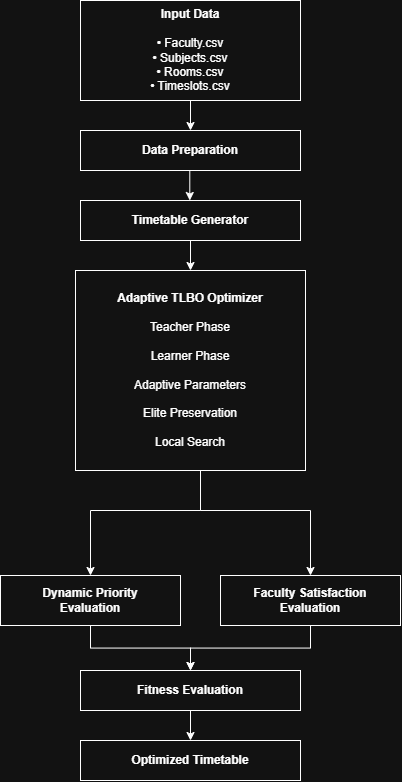

The diagram above was exported from draw.io. Its source (the exported page's mxGraphModel, read from the mxfile embedded in the PNG):
<mxGraphModel dx="1046" dy="883" grid="1" gridSize="10" guides="1" tooltips="1" connect="1" arrows="1" fold="1" page="1" pageScale="1" pageWidth="827" pageHeight="1169" math="0" shadow="0">
  <root>
    <mxCell id="0" />
    <mxCell id="1" parent="0" />
    <mxCell id="4WEGE-tuI3zgLfxu96R6-17" edge="1" parent="1" source="4WEGE-tuI3zgLfxu96R6-1" style="edgeStyle=orthogonalEdgeStyle;rounded=0;orthogonalLoop=1;jettySize=auto;html=1;" target="4WEGE-tuI3zgLfxu96R6-10" value="">
      <mxGeometry relative="1" as="geometry" />
    </mxCell>
    <mxCell id="4WEGE-tuI3zgLfxu96R6-1" parent="1" style="rounded=0;whiteSpace=wrap;html=1;" value="&lt;div&gt;&lt;b&gt;Input Data&lt;/b&gt;&lt;/div&gt;&lt;div&gt;&lt;br&gt;&lt;/div&gt;&lt;div&gt;• Faculty.csv&lt;/div&gt;&lt;div&gt;• Subjects.csv&lt;/div&gt;&lt;div&gt;• Rooms.csv&lt;/div&gt;&lt;div&gt;• Timeslots.csv&lt;/div&gt;" vertex="1">
      <mxGeometry height="100" width="220" x="240" y="10" as="geometry" />
    </mxCell>
    <mxCell id="4WEGE-tuI3zgLfxu96R6-21" edge="1" parent="1" source="4WEGE-tuI3zgLfxu96R6-9" style="edgeStyle=orthogonalEdgeStyle;rounded=0;orthogonalLoop=1;jettySize=auto;html=1;" target="4WEGE-tuI3zgLfxu96R6-11" value="">
      <mxGeometry relative="1" as="geometry" />
    </mxCell>
    <mxCell id="4WEGE-tuI3zgLfxu96R6-9" parent="1" style="rounded=0;whiteSpace=wrap;html=1;" value="&lt;b&gt;Timetable Generator&lt;/b&gt;" vertex="1">
      <mxGeometry height="40" width="220" x="240" y="210" as="geometry" />
    </mxCell>
    <mxCell id="4WEGE-tuI3zgLfxu96R6-10" parent="1" style="rounded=0;whiteSpace=wrap;html=1;" value="&lt;b&gt;Data Preparation&lt;/b&gt;" vertex="1">
      <mxGeometry height="40" width="220" x="240" y="140" as="geometry" />
    </mxCell>
    <mxCell id="4WEGE-tuI3zgLfxu96R6-22" edge="1" parent="1" source="4WEGE-tuI3zgLfxu96R6-11" style="edgeStyle=orthogonalEdgeStyle;rounded=0;orthogonalLoop=1;jettySize=auto;html=1;" target="4WEGE-tuI3zgLfxu96R6-12" value="">
      <mxGeometry relative="1" as="geometry">
        <Array as="points">
          <mxPoint x="360" y="520" />
          <mxPoint x="250" y="520" />
        </Array>
      </mxGeometry>
    </mxCell>
    <mxCell id="4WEGE-tuI3zgLfxu96R6-28" edge="1" parent="1" source="4WEGE-tuI3zgLfxu96R6-11" style="edgeStyle=orthogonalEdgeStyle;rounded=0;orthogonalLoop=1;jettySize=auto;html=1;" target="4WEGE-tuI3zgLfxu96R6-13" value="">
      <mxGeometry relative="1" as="geometry">
        <Array as="points">
          <mxPoint x="360" y="520" />
          <mxPoint x="470" y="520" />
        </Array>
      </mxGeometry>
    </mxCell>
    <mxCell id="4WEGE-tuI3zgLfxu96R6-11" parent="1" style="rounded=0;whiteSpace=wrap;html=1;" value="&lt;div&gt;&lt;b&gt;Adaptive TLBO Optimizer&lt;/b&gt;&lt;/div&gt;&lt;div&gt;&lt;br&gt;&lt;/div&gt;&lt;div&gt;Teacher Phase&lt;/div&gt;&lt;div&gt;&lt;br&gt;&lt;/div&gt;&lt;div&gt;Learner Phase&lt;/div&gt;&lt;div&gt;&lt;br&gt;&lt;/div&gt;&lt;div&gt;Adaptive Parameters&lt;/div&gt;&lt;div&gt;&lt;br&gt;&lt;/div&gt;&lt;div&gt;Elite Preservation&lt;/div&gt;&lt;div&gt;&lt;br&gt;&lt;/div&gt;&lt;div&gt;Local Search&lt;/div&gt;" vertex="1">
      <mxGeometry height="200" width="230" x="235" y="280" as="geometry" />
    </mxCell>
    <mxCell id="4WEGE-tuI3zgLfxu96R6-25" edge="1" parent="1" source="4WEGE-tuI3zgLfxu96R6-12" style="edgeStyle=orthogonalEdgeStyle;rounded=0;orthogonalLoop=1;jettySize=auto;html=1;" target="4WEGE-tuI3zgLfxu96R6-15" value="">
      <mxGeometry relative="1" as="geometry" />
    </mxCell>
    <mxCell id="4WEGE-tuI3zgLfxu96R6-12" parent="1" style="rounded=0;whiteSpace=wrap;html=1;" value="&lt;div&gt;&lt;b&gt;Dynamic Priority&lt;/b&gt;&lt;/div&gt;&lt;div&gt;&lt;b&gt;Evaluation&lt;/b&gt;&lt;/div&gt;" vertex="1">
      <mxGeometry height="50" width="180" x="160" y="585" as="geometry" />
    </mxCell>
    <mxCell id="4WEGE-tuI3zgLfxu96R6-26" edge="1" parent="1" source="4WEGE-tuI3zgLfxu96R6-13" style="edgeStyle=orthogonalEdgeStyle;rounded=0;orthogonalLoop=1;jettySize=auto;html=1;" target="4WEGE-tuI3zgLfxu96R6-15" value="">
      <mxGeometry relative="1" as="geometry" />
    </mxCell>
    <mxCell id="4WEGE-tuI3zgLfxu96R6-13" parent="1" style="rounded=0;whiteSpace=wrap;html=1;" value="&lt;b&gt;Faculty Satisfaction&lt;/b&gt;&lt;div&gt;&lt;b&gt;Evaluation&lt;/b&gt;&lt;/div&gt;" vertex="1">
      <mxGeometry height="50" width="180" x="380" y="585" as="geometry" />
    </mxCell>
    <mxCell id="4WEGE-tuI3zgLfxu96R6-14" parent="1" style="rounded=0;whiteSpace=wrap;html=1;" value="&lt;b&gt;Optimized Timetable&lt;/b&gt;" vertex="1">
      <mxGeometry height="40" width="220" x="240" y="750" as="geometry" />
    </mxCell>
    <mxCell id="4WEGE-tuI3zgLfxu96R6-27" edge="1" parent="1" source="4WEGE-tuI3zgLfxu96R6-15" style="edgeStyle=orthogonalEdgeStyle;rounded=0;orthogonalLoop=1;jettySize=auto;html=1;" target="4WEGE-tuI3zgLfxu96R6-14" value="">
      <mxGeometry relative="1" as="geometry" />
    </mxCell>
    <mxCell id="4WEGE-tuI3zgLfxu96R6-15" parent="1" style="rounded=0;whiteSpace=wrap;html=1;" value="&lt;b&gt;Fitness Evaluation&lt;/b&gt;" vertex="1">
      <mxGeometry height="40" width="220" x="240" y="680" as="geometry" />
    </mxCell>
    <mxCell id="4WEGE-tuI3zgLfxu96R6-20" edge="1" parent="1" style="edgeStyle=orthogonalEdgeStyle;rounded=0;orthogonalLoop=1;jettySize=auto;html=1;" value="">
      <mxGeometry relative="1" as="geometry">
        <mxPoint x="349.29" y="180" as="sourcePoint" />
        <mxPoint x="349.29" y="210" as="targetPoint" />
      </mxGeometry>
    </mxCell>
  </root>
</mxGraphModel>